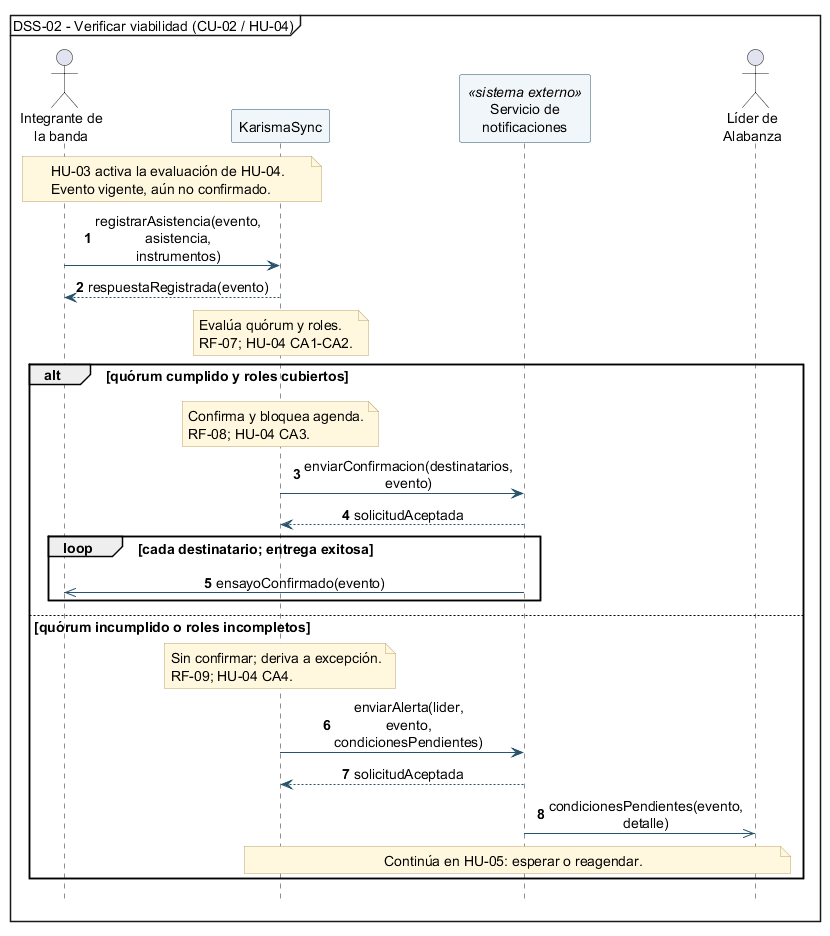

The diagram above was rendered by PlantUML. Its source (embedded in the PNG):
@startuml
mainframe DSS-02 - Verificar viabilidad (CU-02 / HU-04)
autonumber
hide footbox
skinparam backgroundColor white
skinparam shadowing false
skinparam defaultFontName SansSerif
skinparam defaultFontSize 14
skinparam sequenceMessageAlign center
skinparam maxMessageSize 54
skinparam BoxPadding 4
skinparam NotePadding 4
skinparam sequenceMessageSpacing 6
skinparam ArrowColor #28536B
skinparam participantBorderColor #28536B
skinparam participantBackgroundColor #F0F6FA
skinparam noteBackgroundColor #FFF8DE
skinparam noteBorderColor #BBA46B

<style>
participant {
  Padding 8
}
</style>

actor "Integrante de\nla banda" as Integrante
participant "KarismaSync" as Sistema
participant "Servicio de\nnotificaciones" as Notificaciones <<sistema externo>>
actor "Líder de\nAlabanza" as Lider

note over Integrante, Sistema
  HU-03 activa la evaluación de HU-04.
  Evento vigente, aún no confirmado.
end note

Integrante -> Sistema: registrarAsistencia(evento, asistencia, instrumentos)
Sistema --> Integrante: respuestaRegistrada(evento)

note over Sistema
  Evalúa quórum y roles.
  RF-07; HU-04 CA1-CA2.
end note

alt quórum cumplido y roles cubiertos
  note over Sistema
    Confirma y bloquea agenda.
    RF-08; HU-04 CA3.
  end note
  Sistema -> Notificaciones: enviarConfirmacion(destinatarios, evento)
  Notificaciones --> Sistema: solicitudAceptada

  loop cada destinatario; entrega exitosa
    Notificaciones ->> Integrante: ensayoConfirmado(evento)
  end

else quórum incumplido o roles incompletos
  note over Sistema
    Sin confirmar; deriva a excepción.
    RF-09; HU-04 CA4.
  end note
  Sistema -> Notificaciones: enviarAlerta(lider, evento, condicionesPendientes)
  Notificaciones --> Sistema: solicitudAceptada
  Notificaciones ->> Lider: condicionesPendientes(evento, detalle)

  note over Sistema, Lider
    Continúa en HU-05: esperar o reagendar.
  end note
end

@enduml